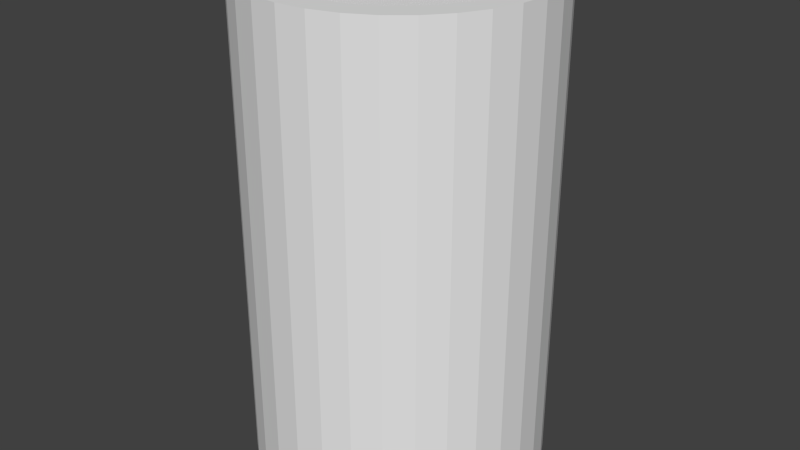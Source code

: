 # Source: barrel.blend  (saved by Blender 2.74.0; exported with 4.5.12 LTS)
import bpy
from mathutils import Matrix  # noqa: F401  (used for matrix-valued properties, if any)

bpy.ops.wm.read_factory_settings(use_empty=True)
scene = bpy.context.scene
scene.name = 'Scene'

# ---- collections
col_collection_1 = bpy.data.collections.new('Collection 1'); scene.collection.children.link(col_collection_1)

# ---- world
world_world = bpy.data.worlds.new('World'); scene.world = world_world
world_world.color = (0.05088, 0.05088, 0.05088)
world_world.use_sun_shadow = False
world_world.sun_shadow_jitter_overblur = 0.0
world_world.cycles.sampling_method = 'MANUAL'
world_world.cycles.sample_map_resolution = 256

# ---- meshes
me_cylinder = bpy.data.meshes.new('Cylinder')
me_cylinder.from_pydata([(0.0, 0.6, -1.0), (0.0, 0.6, 1.0), (0.1171, 0.5885, 1.0), (0.1171, 0.5885, -1.0), (0.2296, 0.5543, -1.0), (0.3333, 0.4989, -1.0), (0.4243, 0.4243, -1.0), (0.4989, 0.3333, -1.0), (0.5543, 0.2296, -1.0), (0.5885, 0.1171, -1.0), (0.6, 4.53e-08, -1.0), (0.5885, -0.1171, -1.0), (0.5543, -0.2296, -1.0), (0.4989, -0.3333, -1.0), (0.4243, -0.4243, -1.0), (0.3333, -0.4989, -1.0), (0.2296, -0.5543, -1.0), (0.1171, -0.5885, -1.0), (-1.955e-07, -0.6, -1.0), (-0.1171, -0.5885, -1.0), (-0.2296, -0.5543, -1.0), (-0.3333, -0.4989, -1.0), (-0.4243, -0.4243, -1.0), (-0.4989, -0.3333, -1.0), (-0.5543, -0.2296, -1.0), (-0.5885, -0.1171, -1.0), (-0.6, 5.794e-07, -1.0), (-0.5885, 0.1171, -1.0), (-0.5543, 0.2296, -1.0), (-0.4989, 0.3333, -1.0), (-0.4243, 0.4243, -1.0), (-0.3333, 0.4989, -1.0), (-0.2296, 0.5543, -1.0), (-0.1171, 0.5885, -1.0), (-0.1171, 0.5885, 1.0), (-1.955e-07, -0.6, 1.0), (-1.629e-07, -0.5, 1.0), (-0.09755, -0.4904, 1.0), (-0.1913, -0.4619, 1.0), (-0.2778, -0.4157, 1.0), (-0.3536, -0.3536, 1.0), (-0.4157, -0.2778, 1.0), (-0.4619, -0.1913, 1.0), (-0.4904, -0.09754, 1.0), (-0.5, 4.828e-07, 1.0), (-0.4904, 0.09755, 1.0), (-0.4619, 0.1913, 1.0), (-0.4157, 0.2778, 1.0), (-0.3536, 0.3536, 1.0), (-0.2778, 0.4157, 1.0), (-0.1913, 0.4619, 1.0), (-0.09754, 0.4904, 1.0), (0.0, 0.5, 1.0), (-0.2296, 0.5543, 1.0), (-0.3333, 0.4989, 1.0), (-0.4243, 0.4243, 1.0), (-0.4989, 0.3333, 1.0), (-0.5543, 0.2296, 1.0), (-0.5885, 0.1171, 1.0), (-0.6, 5.794e-07, 1.0), (-0.5885, -0.1171, 1.0), (-0.5543, -0.2296, 1.0), (-0.4989, -0.3333, 1.0), (-0.4243, -0.4243, 1.0), (-0.3333, -0.4989, 1.0), (-0.2296, -0.5543, 1.0), (-0.1171, -0.5885, 1.0), (0.09755, 0.4904, 1.0), (0.1913, 0.4619, 1.0), (0.2778, 0.4157, 1.0), (0.3536, 0.3536, 1.0), (0.4157, 0.2778, 1.0), (0.4619, 0.1913, 1.0), (0.4904, 0.09755, 1.0), (0.5, 3.775e-08, 1.0), (0.4904, -0.09755, 1.0), (0.4619, -0.1913, 1.0), (0.4157, -0.2778, 1.0), (0.3536, -0.3536, 1.0), (0.2778, -0.4157, 1.0), (0.1913, -0.4619, 1.0), (0.09755, -0.4904, 1.0), (0.1171, -0.5885, 1.0), (0.2296, -0.5543, 1.0), (0.3333, -0.4989, 1.0), (0.4243, -0.4243, 1.0), (0.4989, -0.3333, 1.0), (0.5543, -0.2296, 1.0), (0.5885, -0.1171, 1.0), (0.6, 4.53e-08, 1.0), (0.5885, 0.1171, 1.0), (0.5543, 0.2296, 1.0), (0.4989, 0.3333, 1.0), (0.4243, 0.4243, 1.0), (0.3333, 0.4989, 1.0), (0.2296, 0.5543, 1.0), (0.0, 0.5, 0.9), (0.09755, 0.4904, 0.9), (0.1913, 0.4619, 0.9), (-0.09754, 0.4904, 0.9), (-0.1913, 0.4619, 0.9), (-0.2778, 0.4157, 0.9), (-0.3536, 0.3536, 0.9), (-0.4157, 0.2778, 0.9), (-0.4619, 0.1913, 0.9), (-0.4904, 0.09755, 0.9), (-0.5, 4.828e-07, 0.9), (-0.4904, -0.09754, 0.9), (-0.4619, -0.1913, 0.9), (-0.4157, -0.2778, 0.9), (-0.3536, -0.3536, 0.9), (-0.2778, -0.4157, 0.9), (-0.1913, -0.4619, 0.9), (-0.09755, -0.4904, 0.9), (-1.629e-07, -0.5, 0.9), (0.09755, -0.4904, 0.9), (0.1913, -0.4619, 0.9), (0.2778, -0.4157, 0.9), (0.3536, -0.3536, 0.9), (0.4157, -0.2778, 0.9), (0.4619, -0.1913, 0.9), (0.4904, -0.09755, 0.9), (0.5, 3.775e-08, 0.9), (0.4904, 0.09755, 0.9), (0.4619, 0.1913, 0.9), (0.4157, 0.2778, 0.9), (0.3536, 0.3536, 0.9), (0.2778, 0.4157, 0.9)], [], [(0, 1, 2, 3), (0, 3, 4, 5, 6, 7, 8, 9, 10, 11, 12, 13, 14, 15, 16, 17, 18, 19, 20, 21, 22, 23, 24, 25, 26, 27, 28, 29, 30, 31, 32, 33), (33, 34, 1, 0), (35, 36, 37, 38, 39, 40, 41, 42, 43, 44, 45, 46, 47, 48, 49, 50, 51, 52, 34, 53, 54, 55, 56, 57, 58, 59, 60, 61, 62, 63, 64, 65, 66), (1, 34, 52, 67, 68, 69, 70, 71, 72, 73, 74, 75, 76, 77, 78, 79, 80, 81, 36, 35, 82, 83, 84, 85, 86, 87, 88, 89, 90, 91, 92, 93, 94, 95, 2), (3, 2, 95, 4), (4, 95, 94, 5), (5, 94, 93, 6), (6, 93, 92, 7), (7, 92, 91, 8), (8, 91, 90, 9), (9, 90, 89, 10), (10, 89, 88, 11), (11, 88, 87, 12), (12, 87, 86, 13), (13, 86, 85, 14), (14, 85, 84, 15), (15, 84, 83, 16), (16, 83, 82, 17), (17, 82, 35, 18), (18, 35, 66, 19), (19, 66, 65, 20), (20, 65, 64, 21), (21, 64, 63, 22), (22, 63, 62, 23), (23, 62, 61, 24), (24, 61, 60, 25), (25, 60, 59, 26), (26, 59, 58, 27), (27, 58, 57, 28), (28, 57, 56, 29), (29, 56, 55, 30), (30, 55, 54, 31), (31, 54, 53, 32), (32, 53, 34, 33), (67, 52, 96, 97), (68, 67, 97, 98), (96, 99, 100, 101, 102, 103, 104, 105, 106, 107, 108, 109, 110, 111, 112, 113, 114, 115, 116, 117, 118, 119, 120, 121, 122, 123, 124, 125, 126, 127, 98, 97), (52, 51, 99, 96), (69, 68, 98, 127), (70, 69, 127, 126), (71, 70, 126, 125), (72, 71, 125, 124), (73, 72, 124, 123), (74, 73, 123, 122), (75, 74, 122, 121), (76, 75, 121, 120), (77, 76, 120, 119), (78, 77, 119, 118), (79, 78, 118, 117), (80, 79, 117, 116), (81, 80, 116, 115), (36, 81, 115, 114), (37, 36, 114, 113), (38, 37, 113, 112), (39, 38, 112, 111), (40, 39, 111, 110), (41, 40, 110, 109), (42, 41, 109, 108), (43, 42, 108, 107), (44, 43, 107, 106), (45, 44, 106, 105), (46, 45, 105, 104), (47, 46, 104, 103), (48, 47, 103, 102), (49, 48, 102, 101), (50, 49, 101, 100), (51, 50, 100, 99)])
_uv = me_cylinder.uv_layers.new(name='UVMap')
_uv.uv.foreach_set('vector', [0.0, 0.0, 1.0, 0.0, 1.0, 1.0, 0.0, 1.0, 0.5, 1.0, 0.5975, 0.9904, 0.6913, 0.9619, 0.7778, 0.9157, 0.8536, 0.8536, 0.9157, 0.7778, 0.9619, 0.6913, 0.9904, 0.5975, 1.0, 0.5, 0.9904, 0.4025, 0.9619, 0.3087, 0.9157, 0.2222, 0.8536, 0.1464, 0.7778, 0.08427, 0.6913, 0.03806, 0.5975, 0.009607, 0.5, 0.0, 0.4025, 0.009607, 0.3087, 0.03806, 0.2222, 0.08427, 0.1464, 0.1464, 0.08426, 0.2222, 0.03806, 0.3087, 0.009607, 0.4025, 0.0, 0.5, 0.009607, 0.5975, 0.03806, 0.6913, 0.08427, 0.7778, 0.1464, 0.8536, 0.2222, 0.9157, 0.3087, 0.9619, 0.4025, 0.9904, 0.0, 0.0, 1.0, 0.0, 1.0, 1.0, 0.0, 1.0, 0.5, 1.0, 0.5946, 0.991, 0.6858, 0.9642, 0.7703, 0.9206, 0.845, 0.8619, 0.9073, 0.79, 0.9548, 0.7077, 0.9859, 0.6179, 0.9994, 0.5238, 0.9949, 0.4288, 0.9725, 0.3365, 0.933, 0.25, 0.8779, 0.1726, 0.8091, 0.107, 0.7291, 0.05558, 0.6409, 0.02025, 0.5475, 0.002264, 0.4525, 0.002264, 0.3591, 0.02025, 0.2709, 0.05558, 0.1909, 0.107, 0.1221, 0.1726, 0.06699, 0.25, 0.0275, 0.3365, 0.005089, 0.4288, 0.0005664, 0.5238, 0.01409, 0.6179, 0.04518, 0.7077, 0.09271, 0.79, 0.155, 0.8619, 0.2297, 0.9206, 0.3142, 0.9642, 0.4054, 0.991, 0.5, 1.0, 0.5893, 0.992, 0.6757, 0.9681, 0.7564, 0.9292, 0.829, 0.8765, 0.8909, 0.8117, 0.9403, 0.7369, 0.9755, 0.6545, 0.9955, 0.5671, 0.9995, 0.4776, 0.9875, 0.3887, 0.9598, 0.3035, 0.9173, 0.2246, 0.8614, 0.1545, 0.7939, 0.09549, 0.7169, 0.04952, 0.633, 0.01802, 0.5448, 0.002013, 0.4552, 0.002013, 0.367, 0.01802, 0.2831, 0.04952, 0.2061, 0.09549, 0.1386, 0.1545, 0.08271, 0.2246, 0.04024, 0.3035, 0.01254, 0.3887, 0.0005035, 0.4776, 0.004525, 0.5671, 0.02447, 0.6545, 0.0597, 0.7369, 0.1091, 0.8117, 0.171, 0.8765, 0.2436, 0.9292, 0.3243, 0.9681, 0.4107, 0.992, 0.0, 0.0, 1.0, 0.0, 1.0, 1.0, 0.0, 1.0, 0.0, 0.0, 1.0, 0.0, 1.0, 1.0, 0.0, 1.0, 0.0, 0.0, 1.0, 0.0, 1.0, 1.0, 0.0, 1.0, 0.0, 0.0, 1.0, 0.0, 1.0, 1.0, 0.0, 1.0, 0.0, 0.0, 1.0, 0.0, 1.0, 1.0, 0.0, 1.0, 0.0, 0.0, 1.0, 0.0, 1.0, 1.0, 0.0, 1.0, 0.0, 0.0, 1.0, 0.0, 1.0, 1.0, 0.0, 1.0, 0.0, 0.0, 1.0, 0.0, 1.0, 1.0, 0.0, 1.0, 0.0, 0.0, 1.0, 0.0, 1.0, 1.0, 0.0, 1.0, 0.0, 0.0, 1.0, 0.0, 1.0, 1.0, 0.0, 1.0, 0.0, 0.0, 1.0, 0.0, 1.0, 1.0, 0.0, 1.0, 0.0, 0.0, 1.0, 0.0, 1.0, 1.0, 0.0, 1.0, 0.0, 0.0, 1.0, 0.0, 1.0, 1.0, 0.0, 1.0, 0.0, 0.0, 1.0, 0.0, 1.0, 1.0, 0.0, 1.0, 0.0, 0.0, 1.0, 0.0, 1.0, 1.0, 0.0, 1.0, 0.0, 0.0, 1.0, 0.0, 1.0, 1.0, 0.0, 1.0, 0.0, 0.0, 1.0, 0.0, 1.0, 1.0, 0.0, 1.0, 0.0, 0.0, 1.0, 0.0, 1.0, 1.0, 0.0, 1.0, 0.0, 0.0, 1.0, 0.0, 1.0, 1.0, 0.0, 1.0, 0.0, 0.0, 1.0, 0.0, 1.0, 1.0, 0.0, 1.0, 0.0, 0.0, 1.0, 0.0, 1.0, 1.0, 0.0, 1.0, 0.0, 0.0, 1.0, 0.0, 1.0, 1.0, 0.0, 1.0, 0.0, 0.0, 1.0, 0.0, 1.0, 1.0, 0.0, 1.0, 0.0, 0.0, 1.0, 0.0, 1.0, 1.0, 0.0, 1.0, 0.0, 0.0, 1.0, 0.0, 1.0, 1.0, 0.0, 1.0, 0.0, 0.0, 1.0, 0.0, 1.0, 1.0, 0.0, 1.0, 0.0, 0.0, 1.0, 0.0, 1.0, 1.0, 0.0, 1.0, 0.0, 0.0, 1.0, 0.0, 1.0, 1.0, 0.0, 1.0, 0.0, 0.0, 1.0, 0.0, 1.0, 1.0, 0.0, 1.0, 0.0, 0.0, 1.0, 0.0, 1.0, 1.0, 0.0, 1.0, 0.0, 0.0, 1.0, 0.0, 1.0, 1.0, 0.0, 1.0, 0.0, 0.0, 1.0, 0.0, 1.0, 1.0, 0.0, 1.0, 0.5, 1.0, 0.5975, 0.9904, 0.6913, 0.9619, 0.7778, 0.9157, 0.8536, 0.8536, 0.9157, 0.7778, 0.9619, 0.6913, 0.9904, 0.5975, 1.0, 0.5, 0.9904, 0.4025, 0.9619, 0.3087, 0.9157, 0.2222, 0.8536, 0.1464, 0.7778, 0.08427, 0.6913, 0.03806, 0.5975, 0.009607, 0.5, 0.0, 0.4025, 0.009607, 0.3087, 0.03806, 0.2222, 0.08427, 0.1464, 0.1464, 0.08426, 0.2222, 0.03806, 0.3087, 0.009607, 0.4025, 0.0, 0.5, 0.009607, 0.5975, 0.03806, 0.6913, 0.08427, 0.7778, 0.1464, 0.8536, 0.2222, 0.9157, 0.3087, 0.9619, 0.4025, 0.9904, 0.0, 0.0, 1.0, 0.0, 1.0, 1.0, 0.0, 1.0, 0.0, 0.0, 1.0, 0.0, 1.0, 1.0, 0.0, 1.0, 0.0, 0.0, 1.0, 0.0, 1.0, 1.0, 0.0, 1.0, 0.0, 0.0, 1.0, 0.0, 1.0, 1.0, 0.0, 1.0, 0.0, 0.0, 1.0, 0.0, 1.0, 1.0, 0.0, 1.0, 0.0, 0.0, 1.0, 0.0, 1.0, 1.0, 0.0, 1.0, 0.0, 0.0, 1.0, 0.0, 1.0, 1.0, 0.0, 1.0, 0.0, 0.0, 1.0, 0.0, 1.0, 1.0, 0.0, 1.0, 0.0, 0.0, 1.0, 0.0, 1.0, 1.0, 0.0, 1.0, 0.0, 0.0, 1.0, 0.0, 1.0, 1.0, 0.0, 1.0, 0.0, 0.0, 1.0, 0.0, 1.0, 1.0, 0.0, 1.0, 0.0, 0.0, 1.0, 0.0, 1.0, 1.0, 0.0, 1.0, 0.0, 0.0, 1.0, 0.0, 1.0, 1.0, 0.0, 1.0, 0.0, 0.0, 1.0, 0.0, 1.0, 1.0, 0.0, 1.0, 0.0, 0.0, 1.0, 0.0, 1.0, 1.0, 0.0, 1.0, 0.0, 0.0, 1.0, 0.0, 1.0, 1.0, 0.0, 1.0, 0.0, 0.0, 1.0, 0.0, 1.0, 1.0, 0.0, 1.0, 0.0, 0.0, 1.0, 0.0, 1.0, 1.0, 0.0, 1.0, 0.0, 0.0, 1.0, 0.0, 1.0, 1.0, 0.0, 1.0, 0.0, 0.0, 1.0, 0.0, 1.0, 1.0, 0.0, 1.0, 0.0, 0.0, 1.0, 0.0, 1.0, 1.0, 0.0, 1.0, 0.0, 0.0, 1.0, 0.0, 1.0, 1.0, 0.0, 1.0, 0.0, 0.0, 1.0, 0.0, 1.0, 1.0, 0.0, 1.0, 0.0, 0.0, 1.0, 0.0, 1.0, 1.0, 0.0, 1.0, 0.0, 0.0, 1.0, 0.0, 1.0, 1.0, 0.0, 1.0, 0.0, 0.0, 1.0, 0.0, 1.0, 1.0, 0.0, 1.0, 0.0, 0.0, 1.0, 0.0, 1.0, 1.0, 0.0, 1.0, 0.0, 0.0, 1.0, 0.0, 1.0, 1.0, 0.0, 1.0, 0.0, 0.0, 1.0, 0.0, 1.0, 1.0, 0.0, 1.0, 0.0, 0.0, 1.0, 0.0, 1.0, 1.0, 0.0, 1.0])
me_cylinder.use_remesh_preserve_volume = False
me_cylinder.use_remesh_preserve_attributes = False
me_cylinder.use_mirror_vertex_groups = False
me_cylinder.update()

# ---- objects
ob_cylinder = bpy.data.objects.new('Cylinder', me_cylinder)

# ---- transforms, parenting, visibility, modifiers, constraints
ob_cylinder.location = (0.0, 0.0, 0.0)
ob_cylinder.lineart.crease_threshold = 0.0

# ---- collection membership
col_collection_1.objects.link(ob_cylinder)

# ---- scene / render settings (as saved in the file)
scene.frame_start = 1; scene.frame_end = 250; scene.frame_set(1)
scene.render.engine = 'BLENDER_EEVEE_NEXT'
scene.render.resolution_percentage = 50
scene.render.dither_intensity = 0.0
scene.cycles.use_denoising = False
scene.cycles.samples = 10
scene.cycles.sampling_pattern = 'TABULATED_SOBOL'
scene.cycles.light_sampling_threshold = 0.0
scene.cycles.use_adaptive_sampling = False
scene.cycles.use_light_tree = False
scene.cycles.blur_glossy = 0.0
scene.cycles.pixel_filter_type = 'GAUSSIAN'
scene.cycles.sample_clamp_indirect = 0.0
scene.view_settings.view_transform = 'Standard'
bpy.context.view_layer.update()

# ---- added for rendering (the .blend has no active camera and no usable light): camera, sun
cam_auto = bpy.data.cameras.new('AutoCamera')
cam_auto.lens = 50.0
cam_auto.sensor_width = 36.0
cam_auto.clip_end = 1000.0
ob_auto_camera = bpy.data.objects.new('AutoCamera', cam_auto)
scene.collection.objects.link(ob_auto_camera)
ob_auto_camera.location = (2.42684, -2.91221, 1.94147)
ob_auto_camera.rotation_euler = (1.09748, -7.21219e-08, 0.694738)
scene.camera = ob_auto_camera
light_auto_sun = bpy.data.lights.new('AutoSun', 'SUN')
light_auto_sun.energy = 3.0
light_auto_sun.angle = 0.0523599
ob_auto_sun = bpy.data.objects.new('AutoSun', light_auto_sun)
scene.collection.objects.link(ob_auto_sun)
ob_auto_sun.rotation_euler = (0.872665, 0.174533, 0.523599)
bpy.context.view_layer.update()
